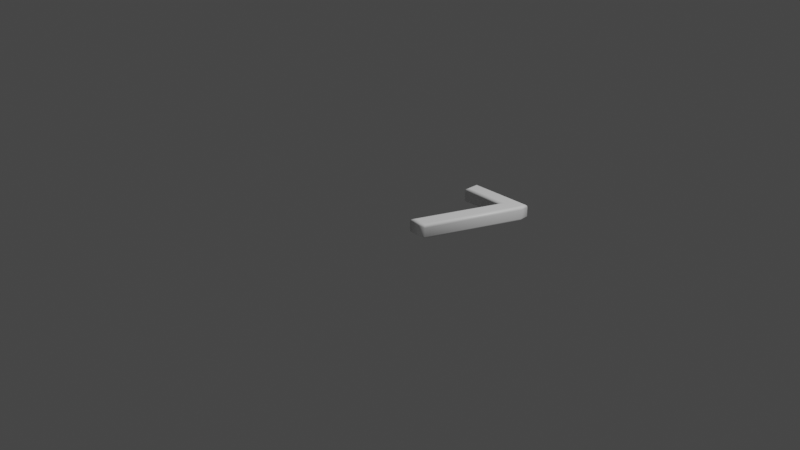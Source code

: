 # Source: 55.blend  (saved by Blender 2.83.19; exported with 4.5.12 LTS)
import bpy
from mathutils import Matrix  # noqa: F401  (used for matrix-valued properties, if any)

bpy.ops.wm.read_factory_settings(use_empty=True)
scene = bpy.context.scene
scene.name = 'Scene'

# ---- collections
col_collection = bpy.data.collections.new('Collection'); scene.collection.children.link(col_collection)

# ---- materials (node trees are filled in below, after node groups)
mat_material = bpy.data.materials.new('Material')
mat_material.alpha_threshold = 0.0
mat_material.use_transparent_shadow = False
mat_material.line_color = (0.0, 0.0, 0.0, 1.0)

# ---- material node trees
mat_material.use_nodes = True; mat_material.node_tree.nodes.clear()
_N = mat_material.node_tree.nodes; _L = mat_material.node_tree.links
n0 = _N.new('ShaderNodeOutputMaterial'); n0.name = 'Material Output'; n0.location = (300, 300)
n1 = _N.new('ShaderNodeBsdfPrincipled'); n1.name = 'Principled BSDF'; n1.location = (10, 300)
n1.distribution = 'GGX'
n1.subsurface_method = 'BURLEY'
n1.inputs[0].default_value = (1.0, 1.0, 1.0, 1.0)
n1.inputs[2].default_value = 0.4
n1.inputs[3].default_value = 1.45
n1.inputs[27].default_value = (0.0, 0.0, 0.0, 1.0)
n1.inputs[28].default_value = 1.0
_L.new(n1.outputs[0], n0.inputs[0])
n0.is_active_output = True

# ---- world
world_world = bpy.data.worlds.new('World'); scene.world = world_world
world_world.use_nodes = True; world_world.node_tree.nodes.clear()
_N = world_world.node_tree.nodes; _L = world_world.node_tree.links
n0 = _N.new('ShaderNodeOutputWorld'); n0.name = 'World Output'; n0.location = (300, 300)
n1 = _N.new('ShaderNodeBackground'); n1.name = 'Background'; n1.location = (10, 300)
n1.inputs[0].default_value = (0.05088, 0.05088, 0.05088, 1.0)
_L.new(n1.outputs[0], n0.inputs[0])
n0.is_active_output = True
world_world.color = (0.05088, 0.05088, 0.05088)
world_world.use_sun_shadow = False
world_world.sun_shadow_jitter_overblur = 0.0

# ---- cameras
cam_camera = bpy.data.cameras.new('Camera')
cam_camera.clip_end = 100.0
cam_camera.ortho_scale = 7.314

# ---- lights
light_light = bpy.data.lights.new('Light', 'POINT')
light_light.transmission_factor = 0.0
light_light.energy = 1000.0
light_light.shadow_soft_size = 0.1
light_light.shadow_maximum_resolution = 0.006
light_light.use_absolute_resolution = True

# ---- meshes
me_55 = bpy.data.meshes.new('55')
me_55.from_pydata([(0.09676, 0.921, 0.08), (0.09676, 1.039, 0.08), (0.7511, 1.039, 0.08), (0.7511, 0.9795, 0.08), (0.3794, 1.311e-09, 0.08), (0.2325, 1.311e-09, 0.08), (0.5945, 0.921, 0.08), (0.09676, 0.921, -0.08), (0.09676, 1.039, -0.08), (0.7511, 1.039, -0.08), (0.7511, 0.9795, -0.08), (0.3794, -3.577e-10, -0.08), (0.2325, -3.577e-10, -0.08), (0.5945, 0.921, -0.08), (0.09676, 0.921, -0.08), (0.08528, 0.9095, -0.07772), (0.07555, 0.8998, -0.07121), (0.06905, 0.8933, -0.06148), (0.06676, 0.891, -0.05), (0.06676, 0.891, 0.05), (0.06905, 0.8933, 0.06148), (0.07555, 0.8998, 0.07121), (0.08528, 0.9095, 0.07772), (0.09676, 0.921, 0.08), (0.09676, 1.039, -0.08), (0.08528, 1.051, -0.07772), (0.07555, 1.061, -0.07121), (0.06905, 1.067, -0.06148), (0.06676, 1.069, -0.05), (0.06676, 1.069, 0.05), (0.06905, 1.067, 0.06148), (0.07555, 1.061, 0.07121), (0.08528, 1.051, 0.07772), (0.09676, 1.039, 0.08), (0.7511, 1.039, -0.08), (0.7626, 1.051, -0.07772), (0.7723, 1.061, -0.07121), (0.7788, 1.067, -0.06148), (0.7811, 1.069, -0.05), (0.7811, 1.069, 0.05), (0.7788, 1.067, 0.06148), (0.7723, 1.061, 0.07121), (0.7626, 1.051, 0.07772), (0.7511, 1.039, 0.08), (0.7511, 0.9795, -0.08), (0.7626, 0.9774, -0.07772), (0.7723, 0.9756, -0.07121), (0.7788, 0.9744, -0.06148), (0.7811, 0.974, -0.05), (0.7811, 0.974, 0.05), (0.7788, 0.9744, 0.06148), (0.7723, 0.9756, 0.07121), (0.7626, 0.9774, 0.07772), (0.7511, 0.9795, 0.08), (0.3794, -3.577e-10, -0.08), (0.3873, -0.01148, -0.07772), (0.394, -0.02121, -0.07121), (0.3985, -0.02772, -0.06148), (0.4001, -0.03, -0.05), (0.4001, -0.03, 0.05), (0.3985, -0.02772, 0.06148), (0.394, -0.02121, 0.07121), (0.3873, -0.01148, 0.07772), (0.3794, 1.311e-09, 0.08), (0.2325, -3.577e-10, -0.08), (0.2157, -0.01148, -0.07772), (0.2014, -0.02121, -0.07121), (0.1918, -0.02772, -0.06148), (0.1885, -0.03, -0.05), (0.1885, -0.03, 0.05), (0.1918, -0.02772, 0.06148), (0.2014, -0.02121, 0.07121), (0.2157, -0.01148, 0.07772), (0.2325, 1.311e-09, 0.08), (0.5945, 0.921, -0.08), (0.5777, 0.9095, -0.07772), (0.5634, 0.8998, -0.07121), (0.5538, 0.8933, -0.06148), (0.5505, 0.891, -0.05), (0.5505, 0.891, 0.05), (0.5538, 0.8933, 0.06148), (0.5634, 0.8998, 0.07121), (0.5777, 0.9095, 0.07772), (0.5945, 0.921, 0.08)], [], [(0, 2, 1), (0, 3, 2), (0, 6, 3), (6, 4, 3), (5, 4, 6), (9, 7, 8), (10, 7, 9), (13, 7, 10), (11, 13, 10), (11, 12, 13), (15, 25, 24, 14), (16, 26, 25, 15), (17, 27, 26, 16), (18, 28, 27, 17), (19, 29, 28, 18), (20, 30, 29, 19), (21, 31, 30, 20), (22, 32, 31, 21), (23, 33, 32, 22), (25, 35, 34, 24), (26, 36, 35, 25), (27, 37, 36, 26), (28, 38, 37, 27), (29, 39, 38, 28), (30, 40, 39, 29), (31, 41, 40, 30), (32, 42, 41, 31), (33, 43, 42, 32), (35, 45, 44, 34), (36, 46, 45, 35), (37, 47, 46, 36), (38, 48, 47, 37), (39, 49, 48, 38), (40, 50, 49, 39), (41, 51, 50, 40), (42, 52, 51, 41), (43, 53, 52, 42), (45, 55, 54, 44), (46, 56, 55, 45), (47, 57, 56, 46), (48, 58, 57, 47), (49, 59, 58, 48), (50, 60, 59, 49), (51, 61, 60, 50), (52, 62, 61, 51), (53, 63, 62, 52), (55, 65, 64, 54), (56, 66, 65, 55), (57, 67, 66, 56), (58, 68, 67, 57), (59, 69, 68, 58), (60, 70, 69, 59), (61, 71, 70, 60), (62, 72, 71, 61), (63, 73, 72, 62), (65, 75, 74, 64), (66, 76, 75, 65), (67, 77, 76, 66), (68, 78, 77, 67), (69, 79, 78, 68), (70, 80, 79, 69), (71, 81, 80, 70), (72, 82, 81, 71), (73, 83, 82, 72), (75, 15, 14, 74), (76, 16, 15, 75), (77, 17, 16, 76), (78, 18, 17, 77), (79, 19, 18, 78), (80, 20, 19, 79), (81, 21, 20, 80), (82, 22, 21, 81), (83, 23, 22, 82)])
me_55.polygons.foreach_set('use_smooth', [0, 0, 0, 0, 0, 0, 0, 0, 0, 0, 1, 1, 1, 1, 1, 1, 1, 1, 1, 1, 1, 1, 1, 1, 1, 1, 1, 1, 1, 1, 1, 1, 1, 1, 1, 1, 1, 1, 1, 1, 1, 1, 1, 1, 1, 1, 1, 1, 1, 1, 1, 1, 1, 1, 1, 1, 1, 1, 1, 1, 1, 1, 1, 1, 1, 1, 1, 1, 1, 1, 1, 1, 1])
_uv = me_55.uv_layers.new(name='UVMap')
_uv.uv.foreach_set('vector', [0.5175, 0.3431, 0.4556, 0.6858, 0.4556, 0.3431, 0.5175, 0.3431, 0.4869, 0.6858, 0.4556, 0.6858, 0.5175, 0.3431, 0.5175, 0.6038, 0.4869, 0.6858, 0.5175, 0.6038, 0.9999, 0.4911, 0.4869, 0.6858, 0.9999, 0.4142, 0.9999, 0.4911, 0.5175, 0.6038, 0.9999, 0.3428, 0.9379, 0.000149, 0.9999, 0.0001489, 0.9685, 0.3428, 0.9379, 0.000149, 0.9999, 0.3428, 0.9379, 0.2608, 0.9379, 0.000149, 0.9685, 0.3428, 0.4556, 0.1482, 0.9379, 0.2608, 0.9685, 0.3428, 0.4556, 0.1482, 0.4556, 0.07124, 0.9379, 0.2608, 0.05899, 0.09459, 0.08471, 0.07505, 0.08428, 0.07923, 0.06343, 0.09503, 0.05462, 0.094, 0.08513, 0.0707, 0.08471, 0.07505, 0.05899, 0.09459, 0.0502, 0.09322, 0.08563, 0.06597, 0.08513, 0.0707, 0.05462, 0.094, 0.04562, 0.09236, 0.08602, 0.06089, 0.08563, 0.06597, 0.0502, 0.09322, 0.02432, 0.0707, 0.07909, 0.03162, 0.08602, 0.06089, 0.04562, 0.09236, 0.01949, 0.06796, 0.07911, 0.02497, 0.07909, 0.03162, 0.02432, 0.0707, 0.01449, 0.06492, 0.0787, 0.01758, 0.07911, 0.02497, 0.01949, 0.06796, 0.008805, 0.06127, 0.07796, 0.009392, 0.0787, 0.01758, 0.01449, 0.06492, 0.002169, 0.05664, 0.07684, 0.0001489, 0.07796, 0.009392, 0.008805, 0.06127, 0.08471, 0.07505, 0.3134, 0.2511, 0.3073, 0.2538, 0.08428, 0.07923, 0.08513, 0.0707, 0.319, 0.2482, 0.3134, 0.2511, 0.08471, 0.07505, 0.08563, 0.06597, 0.3243, 0.2451, 0.319, 0.2482, 0.08513, 0.0707, 0.08602, 0.06089, 0.3297, 0.2418, 0.3243, 0.2451, 0.08563, 0.06597, 0.07909, 0.03162, 0.368, 0.2094, 0.3297, 0.2418, 0.08602, 0.06089, 0.07911, 0.02497, 0.3722, 0.2042, 0.368, 0.2094, 0.07909, 0.03162, 0.0787, 0.01758, 0.3766, 0.1983, 0.3722, 0.2042, 0.07911, 0.02497, 0.07796, 0.009392, 0.381, 0.192, 0.3766, 0.1983, 0.0787, 0.01758, 0.07684, 0.0001489, 0.3853, 0.1852, 0.381, 0.192, 0.07796, 0.009392, 0.3134, 0.2511, 0.3142, 0.2966, 0.3059, 0.2969, 0.3073, 0.2538, 0.319, 0.2482, 0.3223, 0.2961, 0.3142, 0.2966, 0.3134, 0.2511, 0.3243, 0.2451, 0.3303, 0.2953, 0.3223, 0.2961, 0.319, 0.2482, 0.3297, 0.2418, 0.3385, 0.2943, 0.3303, 0.2953, 0.3243, 0.2451, 0.368, 0.2094, 0.413, 0.2485, 0.3385, 0.2943, 0.3297, 0.2418, 0.3722, 0.2042, 0.4228, 0.2438, 0.413, 0.2485, 0.368, 0.2094, 0.3766, 0.1983, 0.4331, 0.238, 0.4228, 0.2438, 0.3722, 0.2042, 0.381, 0.192, 0.4439, 0.231, 0.4331, 0.238, 0.3766, 0.1983, 0.3853, 0.1852, 0.4553, 0.2227, 0.4439, 0.231, 0.381, 0.192, 0.3142, 0.2966, 0.3587, 0.7005, 0.3532, 0.6977, 0.3059, 0.2969, 0.3223, 0.2961, 0.3644, 0.7036, 0.3587, 0.7005, 0.3142, 0.2966, 0.3303, 0.2953, 0.3705, 0.7069, 0.3644, 0.7036, 0.3223, 0.2961, 0.3385, 0.2943, 0.3769, 0.7109, 0.3705, 0.7069, 0.3303, 0.2953, 0.413, 0.2485, 0.4168, 0.7892, 0.3769, 0.7109, 0.3385, 0.2943, 0.4228, 0.2438, 0.4257, 0.8038, 0.4168, 0.7892, 0.413, 0.2485, 0.4331, 0.238, 0.435, 0.8201, 0.4257, 0.8038, 0.4228, 0.2438, 0.4439, 0.231, 0.4449, 0.8387, 0.435, 0.8201, 0.4331, 0.238, 0.4553, 0.2227, 0.4553, 0.86, 0.4449, 0.8387, 0.4439, 0.231, 0.3587, 0.7005, 0.3056, 0.718, 0.309, 0.7123, 0.3532, 0.6977, 0.3644, 0.7036, 0.3025, 0.7235, 0.3056, 0.718, 0.3587, 0.7005, 0.3705, 0.7069, 0.2994, 0.7291, 0.3025, 0.7235, 0.3644, 0.7036, 0.3769, 0.7109, 0.2961, 0.7348, 0.2994, 0.7291, 0.3705, 0.7069, 0.4168, 0.7892, 0.2963, 0.7348, 0.2961, 0.7348, 0.3769, 0.7109, 0.4257, 0.8038, 0.2921, 0.74, 0.2963, 0.7348, 0.4168, 0.7892, 0.435, 0.8201, 0.2871, 0.746, 0.2921, 0.74, 0.4257, 0.8038, 0.4449, 0.8387, 0.2807, 0.7534, 0.2871, 0.746, 0.435, 0.8201, 0.4553, 0.86, 0.2724, 0.7628, 0.2807, 0.7534, 0.4449, 0.8387, 0.3056, 0.718, 0.195, 0.2955, 0.2022, 0.2923, 0.309, 0.7123, 0.3025, 0.7235, 0.1874, 0.2988, 0.195, 0.2955, 0.3056, 0.718, 0.2994, 0.7291, 0.1793, 0.3022, 0.1874, 0.2988, 0.3025, 0.7235, 0.2961, 0.7348, 0.1707, 0.3054, 0.1793, 0.3022, 0.2994, 0.7291, 0.2963, 0.7348, 0.03512, 0.3296, 0.1707, 0.3054, 0.2961, 0.7348, 0.2921, 0.74, 0.02574, 0.3333, 0.03512, 0.3296, 0.2963, 0.7348, 0.2871, 0.746, 0.01666, 0.3364, 0.02574, 0.3333, 0.2921, 0.74, 0.2807, 0.7534, 0.008047, 0.3391, 0.01666, 0.3364, 0.2871, 0.746, 0.2724, 0.7628, 0.0001489, 0.3415, 0.008047, 0.3391, 0.2807, 0.7534, 0.195, 0.2955, 0.05899, 0.09459, 0.06343, 0.09503, 0.2022, 0.2923, 0.1874, 0.2988, 0.05462, 0.094, 0.05899, 0.09459, 0.195, 0.2955, 0.1793, 0.3022, 0.0502, 0.09322, 0.05462, 0.094, 0.1874, 0.2988, 0.1707, 0.3054, 0.04562, 0.09236, 0.0502, 0.09322, 0.1793, 0.3022, 0.03512, 0.3296, 0.02432, 0.0707, 0.04562, 0.09236, 0.1707, 0.3054, 0.02574, 0.3333, 0.01949, 0.06796, 0.02432, 0.0707, 0.03512, 0.3296, 0.01666, 0.3364, 0.01449, 0.06492, 0.01949, 0.06796, 0.02574, 0.3333, 0.008047, 0.3391, 0.008805, 0.06127, 0.01449, 0.06492, 0.01666, 0.3364, 0.0001489, 0.3415, 0.002169, 0.05664, 0.008805, 0.06127, 0.008047, 0.3391])
me_55.materials.append(mat_material)
me_55.use_remesh_fix_poles = True
me_55.use_remesh_preserve_attributes = False
me_55.use_mirror_vertex_groups = False
me_55.update()

# ---- objects
ob_light = bpy.data.objects.new('Light', light_light)
ob_camera = bpy.data.objects.new('Camera', cam_camera)
ob_55 = bpy.data.objects.new('55', me_55)

# ---- transforms, parenting, visibility, modifiers, constraints
ob_light.location = (4.076, 1.005, 5.904)
ob_light.rotation_euler = (0.6503, 0.05522, 1.866)
ob_light.lock_rotations_4d = False
ob_light.empty_display_type = 'ARROWS'
ob_light.color = (0.0, 0.0, 0.0, 0.0)
ob_light.lineart.crease_threshold = 0.0
ob_camera.location = (7.359, -6.926, 4.958)
ob_camera.rotation_euler = (1.109, 0.0, 0.8149)
ob_camera.lock_rotations_4d = False
ob_camera.empty_display_type = 'ARROWS'
ob_camera.color = (0.0, 0.0, 0.0, 0.0)
ob_camera.display_type = 'WIRE'
ob_camera.lineart.crease_threshold = 0.0
ob_55.location = (0.0, 0.0, 0.0)
ob_55.lineart.crease_threshold = 0.0

# ---- collection membership
col_collection.objects.link(ob_light)
col_collection.objects.link(ob_camera)
col_collection.objects.link(ob_55)

# ---- scene / render settings (as saved in the file)
scene.camera = ob_camera
scene.frame_start = 1; scene.frame_end = 250; scene.frame_set(1)
scene.render.engine = 'BLENDER_EEVEE_NEXT'
scene.cycles.use_denoising = False
scene.cycles.samples = 128
scene.cycles.sampling_pattern = 'TABULATED_SOBOL'
scene.cycles.use_adaptive_sampling = False
scene.cycles.use_light_tree = False
scene.view_settings.view_transform = 'Filmic'
bpy.context.view_layer.update()
